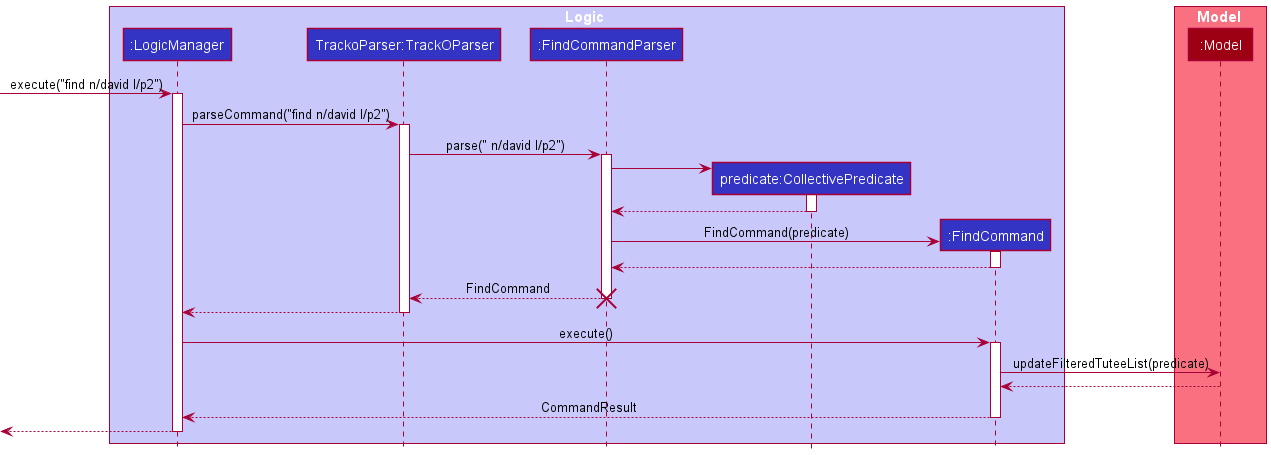

The diagram above was rendered by PlantUML. Its source (embedded in the PNG):
@startuml
!include style.puml

box Logic LOGIC_COLOR_T1
participant ":LogicManager" as LogicManager LOGIC_COLOR
participant "TrackoParser:TrackOParser" as TrackOParser LOGIC_COLOR
participant ":FindCommandParser" as FindCommandParser LOGIC_COLOR
participant "predicate:CollectivePredicate" as CollectivePredicate LOGIC_COLOR
participant ":FindCommand" as FindCommand LOGIC_COLOR
end box

box Model MODEL_COLOR_T1
participant ":Model" as Model MODEL_COLOR
end box

[-> LogicManager : execute("find n/david l/p2")
activate LogicManager

LogicManager -> TrackOParser : parseCommand("find n/david l/p2")
activate TrackOParser

TrackOParser -> FindCommandParser : parse(" n/david l/p2")
activate FindCommandParser

create CollectivePredicate
FindCommandParser -> CollectivePredicate
activate CollectivePredicate

CollectivePredicate --> FindCommandParser
deactivate CollectivePredicate

create FindCommand
FindCommandParser -> FindCommand : FindCommand(predicate)
activate FindCommand

FindCommand --> FindCommandParser
deactivate FindCommand

FindCommandParser --> TrackOParser : FindCommand
deactivate FindCommandParser
destroy FindCommandParser

TrackOParser --> LogicManager
deactivate TrackOParser

LogicManager -> FindCommand : execute()
activate FindCommand

FindCommand -> Model : updateFilteredTuteeList(predicate)

Model --> FindCommand
FindCommand --> LogicManager : CommandResult
deactivate FindCommand

[<--LogicManager
deactivate LogicManager
@enduml